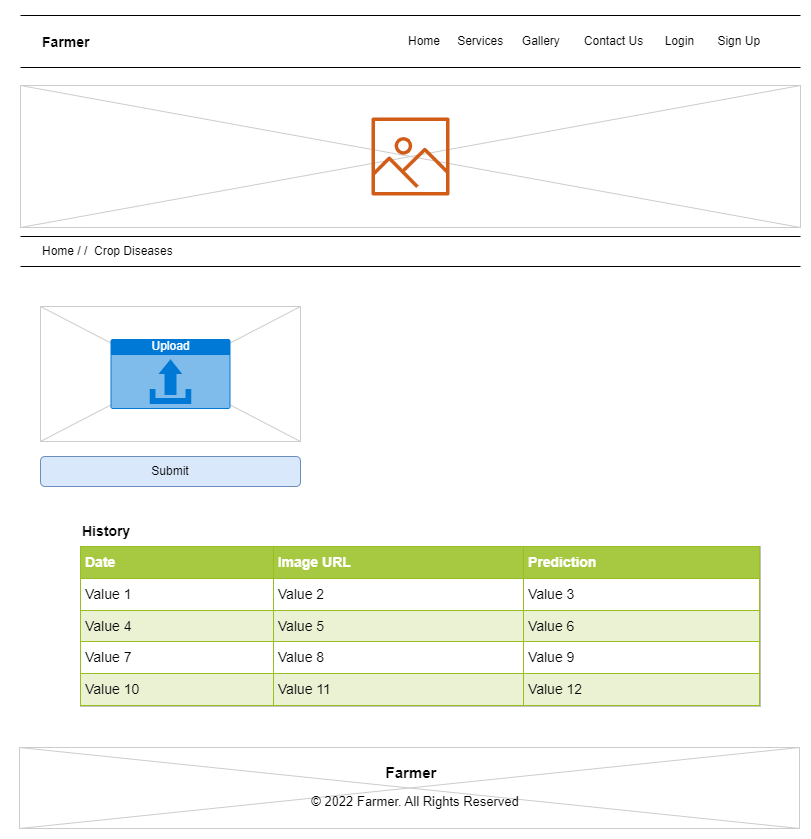

The diagram above was exported from draw.io. Its source (the exported page's mxGraphModel, read from the mxfile embedded in the PNG):
<mxGraphModel dx="868" dy="450" grid="1" gridSize="10" guides="1" tooltips="1" connect="1" arrows="1" fold="1" page="1" pageScale="1" pageWidth="827" pageHeight="1169" math="0" shadow="0">
  <root>
    <mxCell id="rXL3VBfePPgz5I5jcd89-0" />
    <mxCell id="rXL3VBfePPgz5I5jcd89-1" parent="rXL3VBfePPgz5I5jcd89-0" />
    <mxCell id="rXL3VBfePPgz5I5jcd89-2" value="" style="verticalLabelPosition=bottom;verticalAlign=top;strokeWidth=1;shape=mxgraph.mockup.graphics.iconGrid;strokeColor=#CCCCCC;gridSize=1,1;" vertex="1" parent="rXL3VBfePPgz5I5jcd89-1">
      <mxGeometry x="19" y="1201" width="780" height="81" as="geometry" />
    </mxCell>
    <mxCell id="rXL3VBfePPgz5I5jcd89-3" value="&lt;font style=&quot;font-size: 15px;&quot;&gt;Farmer&lt;/font&gt;" style="text;html=1;strokeColor=none;fillColor=none;align=center;verticalAlign=top;whiteSpace=wrap;rounded=0;shadow=0;sketch=0;fontSize=13;fontStyle=1" vertex="1" parent="rXL3VBfePPgz5I5jcd89-1">
      <mxGeometry x="310.89000000000004" y="1211" width="200" height="30" as="geometry" />
    </mxCell>
    <mxCell id="rXL3VBfePPgz5I5jcd89-4" value="&lt;div&gt;© 2022 Farmer. All Rights Reserved&lt;/div&gt;" style="text;html=1;strokeColor=none;fillColor=none;align=center;verticalAlign=top;whiteSpace=wrap;rounded=0;shadow=0;sketch=0;fontSize=13;fontStyle=0" vertex="1" parent="rXL3VBfePPgz5I5jcd89-1">
      <mxGeometry x="244.76999999999998" y="1241" width="340" height="30" as="geometry" />
    </mxCell>
    <mxCell id="rXL3VBfePPgz5I5jcd89-5" value="" style="verticalLabelPosition=bottom;verticalAlign=top;strokeWidth=1;shape=mxgraph.mockup.graphics.iconGrid;strokeColor=#CCCCCC;gridSize=1,1;" vertex="1" parent="rXL3VBfePPgz5I5jcd89-1">
      <mxGeometry x="40" y="760" width="260" height="134.99" as="geometry" />
    </mxCell>
    <mxCell id="rXL3VBfePPgz5I5jcd89-6" value="" style="line;strokeWidth=1" vertex="1" parent="rXL3VBfePPgz5I5jcd89-1">
      <mxGeometry x="20" y="534" width="780" height="10" as="geometry" />
    </mxCell>
    <mxCell id="rXL3VBfePPgz5I5jcd89-7" value="" style="verticalLabelPosition=bottom;verticalAlign=top;strokeWidth=1;shape=mxgraph.mockup.graphics.iconGrid;strokeColor=#CCCCCC;gridSize=1,1;" vertex="1" parent="rXL3VBfePPgz5I5jcd89-1">
      <mxGeometry x="20" y="539" width="780" height="142" as="geometry" />
    </mxCell>
    <mxCell id="rXL3VBfePPgz5I5jcd89-8" value="" style="outlineConnect=0;fontColor=#232F3E;gradientColor=none;fillColor=#D05C17;strokeColor=none;dashed=0;verticalLabelPosition=bottom;verticalAlign=top;align=center;html=1;fontSize=12;fontStyle=0;aspect=fixed;pointerEvents=1;shape=mxgraph.aws4.container_registry_image;" vertex="1" parent="rXL3VBfePPgz5I5jcd89-1">
      <mxGeometry x="371" y="571" width="78" height="78" as="geometry" />
    </mxCell>
    <mxCell id="rXL3VBfePPgz5I5jcd89-9" value="" style="group" connectable="0" vertex="1" parent="rXL3VBfePPgz5I5jcd89-1">
      <mxGeometry x="10" y="476" width="790" height="30" as="geometry" />
    </mxCell>
    <mxCell id="rXL3VBfePPgz5I5jcd89-10" value="" style="line;strokeWidth=1" vertex="1" parent="rXL3VBfePPgz5I5jcd89-9">
      <mxGeometry x="10" y="-12" width="780" height="10" as="geometry" />
    </mxCell>
    <mxCell id="rXL3VBfePPgz5I5jcd89-11" value="" style="line;strokeWidth=1" vertex="1" parent="rXL3VBfePPgz5I5jcd89-1">
      <mxGeometry x="20" y="516" width="780" height="10" as="geometry" />
    </mxCell>
    <mxCell id="rXL3VBfePPgz5I5jcd89-12" value="Home" style="text;spacingTop=-5;" vertex="1" parent="rXL3VBfePPgz5I5jcd89-1">
      <mxGeometry x="406" y="486" width="40" height="20" as="geometry" />
    </mxCell>
    <mxCell id="rXL3VBfePPgz5I5jcd89-13" value="Services" style="text;spacingTop=-5;" vertex="1" parent="rXL3VBfePPgz5I5jcd89-1">
      <mxGeometry x="455.19" y="486" width="50.31" height="20" as="geometry" />
    </mxCell>
    <mxCell id="rXL3VBfePPgz5I5jcd89-14" value="Login" style="text;spacingTop=-5;" vertex="1" parent="rXL3VBfePPgz5I5jcd89-1">
      <mxGeometry x="662.6899999999999" y="486" width="39.23" height="20" as="geometry" />
    </mxCell>
    <mxCell id="rXL3VBfePPgz5I5jcd89-15" value="Gallery" style="text;spacingTop=-5;" vertex="1" parent="rXL3VBfePPgz5I5jcd89-1">
      <mxGeometry x="519.85" y="486" width="50.77" height="20" as="geometry" />
    </mxCell>
    <mxCell id="rXL3VBfePPgz5I5jcd89-16" value="Contact Us" style="text;spacingTop=-5;" vertex="1" parent="rXL3VBfePPgz5I5jcd89-1">
      <mxGeometry x="581.81" y="486" width="74.62" height="20" as="geometry" />
    </mxCell>
    <mxCell id="rXL3VBfePPgz5I5jcd89-17" value="Sign Up" style="text;spacingTop=-5;" vertex="1" parent="rXL3VBfePPgz5I5jcd89-1">
      <mxGeometry x="715.38" y="486" width="54.62" height="20" as="geometry" />
    </mxCell>
    <mxCell id="rXL3VBfePPgz5I5jcd89-18" value="Farmer" style="text;spacingTop=-5;fontSize=14;fontStyle=1" vertex="1" parent="rXL3VBfePPgz5I5jcd89-1">
      <mxGeometry x="40" y="486" width="70" height="20" as="geometry" />
    </mxCell>
    <mxCell id="rXL3VBfePPgz5I5jcd89-19" value="" style="line;strokeWidth=1" vertex="1" parent="rXL3VBfePPgz5I5jcd89-1">
      <mxGeometry x="20" y="685" width="780" height="10" as="geometry" />
    </mxCell>
    <mxCell id="rXL3VBfePPgz5I5jcd89-20" value="" style="line;strokeWidth=1" vertex="1" parent="rXL3VBfePPgz5I5jcd89-1">
      <mxGeometry x="20" y="715" width="780" height="10" as="geometry" />
    </mxCell>
    <mxCell id="rXL3VBfePPgz5I5jcd89-21" value="Home / /  Crop Diseases" style="text;spacingTop=-5;" vertex="1" parent="rXL3VBfePPgz5I5jcd89-1">
      <mxGeometry x="40" y="696" width="120" height="20" as="geometry" />
    </mxCell>
    <mxCell id="rXL3VBfePPgz5I5jcd89-22" value="Upload" style="html=1;strokeColor=none;fillColor=#0079D6;labelPosition=center;verticalLabelPosition=middle;verticalAlign=top;align=center;fontSize=12;outlineConnect=0;spacingTop=-6;fontColor=#FFFFFF;sketch=0;shape=mxgraph.sitemap.upload;" vertex="1" parent="rXL3VBfePPgz5I5jcd89-1">
      <mxGeometry x="110" y="792.49" width="120" height="70" as="geometry" />
    </mxCell>
    <mxCell id="rXL3VBfePPgz5I5jcd89-23" value="Submit" style="rounded=1;html=1;shadow=0;dashed=0;whiteSpace=wrap;fontSize=12;fillColor=#dae8fc;align=center;strokeColor=#6c8ebf;" vertex="1" parent="rXL3VBfePPgz5I5jcd89-1">
      <mxGeometry x="40" y="910" width="260" height="30" as="geometry" />
    </mxCell>
    <mxCell id="cB1H4AdqSStlLkskTsA8-0" value="History" style="text;html=1;strokeColor=none;fillColor=none;align=left;verticalAlign=middle;whiteSpace=wrap;rounded=0;fontSize=14;fontStyle=1" vertex="1" parent="rXL3VBfePPgz5I5jcd89-1">
      <mxGeometry x="80" y="970" width="250" height="30" as="geometry" />
    </mxCell>
    <mxCell id="cB1H4AdqSStlLkskTsA8-1" value="&lt;table border=&quot;1&quot; width=&quot;100%&quot; height=&quot;100%&quot; cellpadding=&quot;4&quot; style=&quot;width:100%;height:100%;border-collapse:collapse;&quot;&gt;&lt;tbody&gt;&lt;tr style=&quot;background-color:#A7C942;color:#ffffff;border:1px solid #98bf21;&quot;&gt;&lt;th align=&quot;left&quot;&gt;Date&lt;/th&gt;&lt;th align=&quot;left&quot;&gt;Image URL&lt;/th&gt;&lt;th align=&quot;left&quot;&gt;Prediction&lt;/th&gt;&lt;/tr&gt;&lt;tr style=&quot;border:1px solid #98bf21;&quot;&gt;&lt;td&gt;Value 1&lt;/td&gt;&lt;td&gt;Value 2&lt;/td&gt;&lt;td&gt;Value 3&lt;/td&gt;&lt;/tr&gt;&lt;tr style=&quot;background-color:#EAF2D3;border:1px solid #98bf21;&quot;&gt;&lt;td&gt;Value 4&lt;/td&gt;&lt;td&gt;Value 5&lt;/td&gt;&lt;td&gt;Value 6&lt;/td&gt;&lt;/tr&gt;&lt;tr style=&quot;border:1px solid #98bf21;&quot;&gt;&lt;td&gt;Value 7&lt;/td&gt;&lt;td&gt;Value 8&lt;/td&gt;&lt;td&gt;Value 9&lt;/td&gt;&lt;/tr&gt;&lt;tr style=&quot;background-color:#EAF2D3;border:1px solid #98bf21;&quot;&gt;&lt;td&gt;Value 10&lt;/td&gt;&lt;td&gt;Value 11&lt;/td&gt;&lt;td&gt;Value 12&lt;/td&gt;&lt;/tr&gt;&lt;/tbody&gt;&lt;/table&gt;" style="text;html=1;strokeColor=#c0c0c0;fillColor=#ffffff;overflow=fill;rounded=0;fontSize=14;" vertex="1" parent="rXL3VBfePPgz5I5jcd89-1">
      <mxGeometry x="80" y="1000" width="680" height="160" as="geometry" />
    </mxCell>
  </root>
</mxGraphModel>